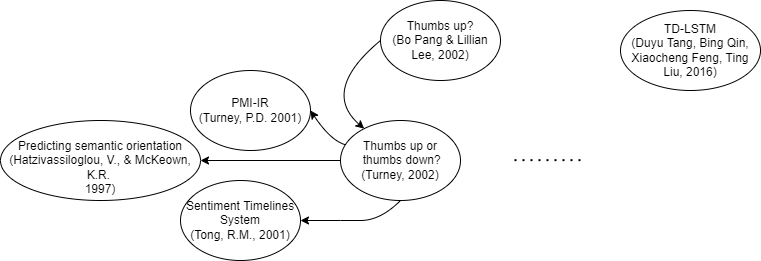

The diagram above was exported from draw.io. Its source (the exported page's mxGraphModel, read from the mxfile embedded in the PNG):
<mxGraphModel dx="1038" dy="579" grid="1" gridSize="10" guides="1" tooltips="1" connect="1" arrows="1" fold="1" page="1" pageScale="1" pageWidth="827" pageHeight="1169" math="0" shadow="0">
  <root>
    <mxCell id="0" />
    <mxCell id="1" parent="0" />
    <mxCell id="kkGVMe0sEeQV4nWlnFor-1" value="Thumbs up?&lt;br&gt;(Bo Pang &amp;amp; Lillian Lee, 2002)" style="ellipse;whiteSpace=wrap;html=1;" parent="1" vertex="1">
      <mxGeometry x="440" y="100" width="120" height="80" as="geometry" />
    </mxCell>
    <mxCell id="kkGVMe0sEeQV4nWlnFor-14" style="edgeStyle=orthogonalEdgeStyle;rounded=0;orthogonalLoop=1;jettySize=auto;html=1;entryX=1;entryY=0.5;entryDx=0;entryDy=0;" parent="1" source="kkGVMe0sEeQV4nWlnFor-2" target="kkGVMe0sEeQV4nWlnFor-13" edge="1">
      <mxGeometry relative="1" as="geometry" />
    </mxCell>
    <mxCell id="kkGVMe0sEeQV4nWlnFor-2" value="Thumbs up or&lt;br&gt;&amp;nbsp;thumbs down?&lt;br&gt;(Turney, 2002)" style="ellipse;whiteSpace=wrap;html=1;" parent="1" vertex="1">
      <mxGeometry x="400" y="220" width="120" height="80" as="geometry" />
    </mxCell>
    <mxCell id="kkGVMe0sEeQV4nWlnFor-5" value="" style="curved=1;endArrow=classic;html=1;rounded=0;exitX=0;exitY=0.5;exitDx=0;exitDy=0;" parent="1" source="kkGVMe0sEeQV4nWlnFor-1" target="kkGVMe0sEeQV4nWlnFor-2" edge="1">
      <mxGeometry width="50" height="50" relative="1" as="geometry">
        <mxPoint x="390" y="200" as="sourcePoint" />
        <mxPoint x="440" y="150" as="targetPoint" />
        <Array as="points">
          <mxPoint x="440" y="140" />
          <mxPoint x="380" y="190" />
        </Array>
      </mxGeometry>
    </mxCell>
    <mxCell id="kkGVMe0sEeQV4nWlnFor-6" value="&lt;div&gt;&lt;/div&gt;&lt;span&gt;Sentiment Timelines System&lt;br&gt;&lt;/span&gt;(Tong, R.M., 2001)" style="ellipse;whiteSpace=wrap;html=1;" parent="1" vertex="1">
      <mxGeometry x="240" y="280" width="120" height="80" as="geometry" />
    </mxCell>
    <mxCell id="kkGVMe0sEeQV4nWlnFor-8" value="" style="curved=1;endArrow=classic;html=1;rounded=0;exitX=0.5;exitY=1;exitDx=0;exitDy=0;" parent="1" source="kkGVMe0sEeQV4nWlnFor-2" target="kkGVMe0sEeQV4nWlnFor-6" edge="1">
      <mxGeometry width="50" height="50" relative="1" as="geometry">
        <mxPoint x="400" y="370" as="sourcePoint" />
        <mxPoint x="450" y="320" as="targetPoint" />
        <Array as="points">
          <mxPoint x="440" y="320" />
          <mxPoint x="400" y="320" />
        </Array>
      </mxGeometry>
    </mxCell>
    <mxCell id="kkGVMe0sEeQV4nWlnFor-9" value="" style="endArrow=none;dashed=1;html=1;dashPattern=1 3;strokeWidth=2;rounded=0;" parent="1" edge="1">
      <mxGeometry width="50" height="50" relative="1" as="geometry">
        <mxPoint x="640" y="259.65999999999997" as="sourcePoint" />
        <mxPoint x="570" y="259.65999999999997" as="targetPoint" />
      </mxGeometry>
    </mxCell>
    <mxCell id="kkGVMe0sEeQV4nWlnFor-10" value="&lt;br&gt;TD-LSTM&lt;br&gt;&lt;div&gt;(Duyu Tang, Bing Qin, Xiaocheng Feng, Ting Liu, 2016)&lt;/div&gt;&lt;div&gt;&lt;br&gt;&lt;/div&gt;" style="ellipse;whiteSpace=wrap;html=1;" parent="1" vertex="1">
      <mxGeometry x="680" y="110" width="140" height="80" as="geometry" />
    </mxCell>
    <mxCell id="kkGVMe0sEeQV4nWlnFor-11" value="PMI-IR&lt;br&gt;(Turney, P.D. 2001)" style="ellipse;whiteSpace=wrap;html=1;" parent="1" vertex="1">
      <mxGeometry x="250" y="170" width="120" height="80" as="geometry" />
    </mxCell>
    <mxCell id="kkGVMe0sEeQV4nWlnFor-12" value="" style="curved=1;endArrow=classic;html=1;rounded=0;entryX=1;entryY=0.5;entryDx=0;entryDy=0;" parent="1" source="kkGVMe0sEeQV4nWlnFor-2" target="kkGVMe0sEeQV4nWlnFor-11" edge="1">
      <mxGeometry width="50" height="50" relative="1" as="geometry">
        <mxPoint x="230" y="180" as="sourcePoint" />
        <mxPoint x="280" y="130" as="targetPoint" />
        <Array as="points">
          <mxPoint x="390" y="240" />
        </Array>
      </mxGeometry>
    </mxCell>
    <mxCell id="kkGVMe0sEeQV4nWlnFor-13" value="&lt;br&gt;Predicting semantic orientation&lt;br&gt;(Hatzivassiloglou, V., &amp;amp; McKeown, K.R. &lt;br&gt;1997)" style="ellipse;whiteSpace=wrap;html=1;" parent="1" vertex="1">
      <mxGeometry x="60" y="220" width="200" height="80" as="geometry" />
    </mxCell>
  </root>
</mxGraphModel>